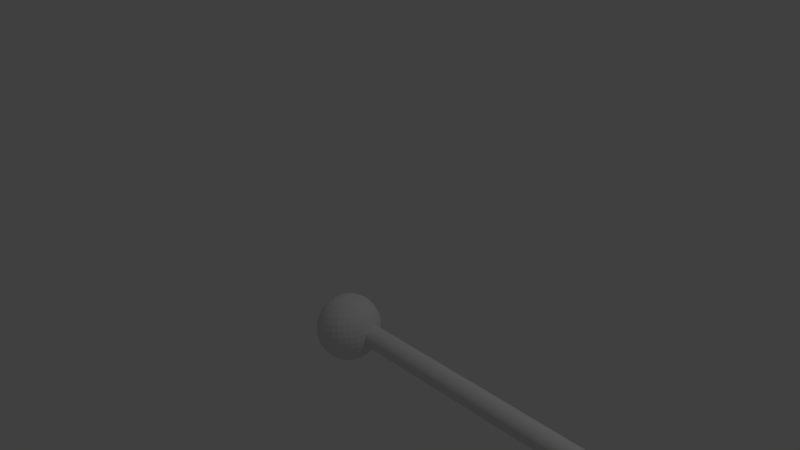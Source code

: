 # Source: tougue.blend  (saved by Blender 2.79.0; exported with 4.5.12 LTS)
import bpy
from mathutils import Matrix  # noqa: F401  (used for matrix-valued properties, if any)

bpy.ops.wm.read_factory_settings(use_empty=True)
scene = bpy.context.scene
scene.name = 'Scene'

# ---- collections
col_collection_1 = bpy.data.collections.new('Collection 1'); scene.collection.children.link(col_collection_1)

# ---- world
world_world = bpy.data.worlds.new('World'); scene.world = world_world
world_world.color = (0.05088, 0.05088, 0.05088)
world_world.use_sun_shadow = False
world_world.sun_shadow_jitter_overblur = 0.0
world_world.cycles.sampling_method = 'MANUAL'

# ---- cameras
cam_camera = bpy.data.cameras.new('Camera')
cam_camera.clip_end = 100.0
cam_camera.lens = 35.0
cam_camera.sensor_width = 32.0
cam_camera.sensor_height = 18.0
cam_camera.ortho_scale = 7.314
cam_camera.dof.focus_distance = 0.0
cam_camera.dof.aperture_fstop = 128.0

# ---- lights
light_lamp = bpy.data.lights.new('Lamp', 'POINT')
light_lamp.transmission_factor = 0.0
light_lamp.cutoff_distance = 30.0
light_lamp.energy = 100.0
light_lamp.shadow_buffer_clip_start = 1.001
light_lamp.shadow_soft_size = 0.1
light_lamp.shadow_maximum_resolution = 0.006
light_lamp.use_absolute_resolution = True

# ---- meshes
me_sphere = bpy.data.meshes.new('Sphere')
me_sphere.from_pydata([(-0.5576, 0.1098, 0.3392), (-0.5509, 0.1833, 0.3105), (-0.5416, 0.2496, 0.2679), (-0.5301, 0.3064, 0.2131), (-0.5167, 0.3514, 0.1482), (-0.5022, 0.383, 0.07564), (-0.4868, 0.3997, -0.001706), (-0.4714, 0.4012, -0.08091), (-0.4564, 0.3872, -0.1589), (-0.412, 0.1961, -0.4021), (-0.5434, 0.1081, 0.3426), (-0.5231, 0.1798, 0.317), (-0.5012, 0.2447, 0.2774), (-0.4786, 0.3001, 0.2252), (-0.4563, 0.344, 0.1624), (-0.4349, 0.3747, 0.0915), (-0.4155, 0.391, 0.01513), (-0.3986, 0.3922, -0.06374), (-0.3851, 0.3784, -0.1421), (-0.3753, 0.3501, -0.2169), (-0.3697, 0.3082, -0.2853), (-0.3684, 0.2546, -0.3446), (-0.3716, 0.1911, -0.3926), (-0.3791, 0.1204, -0.4275), (-0.3906, 0.04495, -0.4478), (-0.5299, 0.1034, 0.346), (-0.4965, 0.1706, 0.3238), (-0.4626, 0.2313, 0.2872), (-0.4295, 0.2831, 0.2377), (-0.3985, 0.324, 0.1772), (-0.3707, 0.3525, 0.1078), (-0.3473, 0.3674, 0.03249), (-0.3291, 0.3682, -0.04604), (-0.3169, 0.3549, -0.1247), (-0.3111, 0.3279, -0.2005), (-0.3119, 0.2883, -0.2705), (-0.3193, 0.2376, -0.3321), (-0.333, 0.1778, -0.3828), (-0.3525, 0.1112, -0.4207), (-0.377, 0.04026, -0.4443), (-0.5175, 0.09596, 0.3494), (-0.4721, 0.156, 0.3305), (-0.4273, 0.2101, 0.297), (-0.3845, 0.2561, 0.2501), (-0.3456, 0.2923, 0.1917), (-0.312, 0.3172, 0.1241), (-0.285, 0.33, 0.0497), (-0.2656, 0.3301, -0.0285), (-0.2546, 0.3174, -0.1075), (-0.2524, 0.2926, -0.1843), (-0.259, 0.2565, -0.256), (-0.2743, 0.2106, -0.3197), (-0.2977, 0.1566, -0.373), (-0.3281, 0.09657, -0.414), (-0.3646, 0.03282, -0.4409), (-0.5067, 0.08604, 0.3527), (-0.451, 0.1366, 0.3369), (-0.3966, 0.1819, 0.3063), (-0.3455, 0.2202, 0.262), (-0.2997, 0.25, 0.2056), (-0.261, 0.2703, 0.1395), (-0.2309, 0.2801, 0.0661), (-0.2104, 0.2792, -0.01177), (-0.2004, 0.2676, -0.09111), (-0.2014, 0.2456, -0.1689), (-0.2131, 0.2143, -0.242), (-0.2353, 0.1747, -0.3078), (-0.267, 0.1284, -0.3637), (-0.307, 0.07711, -0.4076), (-0.3538, 0.0229, -0.4376), (-0.498, 0.07403, 0.3557), (-0.4339, 0.113, 0.3428), (-0.3718, 0.1477, 0.3148), (-0.3139, 0.1766, 0.2728), (-0.2626, 0.1988, 0.2183), (-0.2197, 0.2134, 0.1536), (-0.187, 0.2197, 0.08107), (-0.1657, 0.2176, 0.003487), (-0.1566, 0.2072, -0.07614), (-0.1601, 0.1887, -0.1548), (-0.176, 0.1631, -0.2294), (-0.2037, 0.1311, -0.2971), (-0.2422, 0.09414, -0.3553), (-0.2899, 0.05354, -0.4017), (-0.3451, 0.01088, -0.4347), (-0.4916, 0.06038, 0.3583), (-0.4215, 0.08626, 0.3478), (-0.3537, 0.1088, 0.3221), (-0.291, 0.1272, 0.2821), (-0.2356, 0.1407, 0.2293), (-0.1897, 0.1488, 0.1658), (-0.1552, 0.1511, 0.09402), (-0.1332, 0.1477, 0.01669), (-0.1248, 0.1386, -0.06319), (-0.1301, 0.1241, -0.1426), (-0.149, 0.1049, -0.2184), (-0.1807, 0.08167, -0.2877), (-0.2241, 0.05528, -0.3479), (-0.2775, 0.02678, -0.3967), (-0.3388, -0.00276, -0.4321), (-0.4879, 0.04563, 0.3603), (-0.4142, 0.05732, 0.3519), (-0.3432, 0.0668, 0.328), (-0.2775, 0.07372, 0.2896), (-0.2198, 0.0778, 0.2382), (-0.1722, 0.0789, 0.1756), (-0.1365, 0.07696, 0.1045), (-0.1142, 0.07207, 0.02734), (-0.1061, 0.0644, -0.05275), (-0.1125, 0.05426, -0.1327), (-0.1332, 0.04204, -0.2095), (-0.1673, 0.0282, -0.2802), (-0.2136, 0.01327, -0.342), (-0.2702, -0.002162, -0.3926), (-0.3351, -0.01751, -0.43), (-0.487, 0.03034, 0.3618), (-0.4124, 0.02732, 0.3548), (-0.3405, 0.02325, 0.3323), (-0.2741, 0.01829, 0.295), (-0.2158, 0.01263, 0.2446), (-0.1677, 0.006479, 0.1827), (-0.1318, 8.065e-05, 0.112), (-0.1094, -0.006321, 0.03502), (-0.1014, -0.01248, -0.04522), (-0.1081, -0.01816, -0.1256), (-0.1292, -0.02314, -0.2031), (-0.1639, -0.02723, -0.2748), (-0.2109, -0.03028, -0.3377), (-0.2684, -0.03216, -0.3897), (-0.3341, -0.0328, -0.4285), (-0.4889, 0.01509, 0.3627), (-0.416, -0.002583, 0.3565), (-0.3458, -0.02016, 0.3347), (-0.2809, -0.03696, 0.2982), (-0.2237, -0.05235, 0.2482), (-0.1765, -0.06572, 0.1868), (-0.1412, -0.07656, 0.1163), (-0.119, -0.08446, 0.03943), (-0.1108, -0.08912, -0.04089), (-0.1169, -0.09035, -0.1216), (-0.1371, -0.08811, -0.1995), (-0.1706, -0.08249, -0.2716), (-0.2162, -0.07369, -0.3353), (-0.272, -0.06206, -0.388), (-0.336, -0.04805, -0.4277), (-0.4935, 0.0004813, 0.3629), (-0.4251, -0.03125, 0.3569), (-0.3589, -0.06177, 0.3353), (-0.2975, -0.08992, 0.2989), (-0.2433, -0.1146, 0.249), (-0.1983, -0.1349, 0.1877), (-0.1643, -0.15, 0.1173), (-0.1425, -0.1594, 0.04041), (-0.1339, -0.1626, -0.03993), (-0.1387, -0.1595, -0.1207), (-0.1567, -0.1504, -0.1987), (-0.1873, -0.1354, -0.2709), (-0.2293, -0.1153, -0.3347), (-0.281, -0.09072, -0.3876), (-0.3406, -0.06266, -0.4275), (-0.5006, -0.01294, 0.3624), (-0.4391, -0.05756, 0.3559), (-0.3793, -0.09998, 0.3339), (-0.3235, -0.1386, 0.2971), (-0.2738, -0.1718, 0.247), (-0.2322, -0.1985, 0.1854), (-0.2003, -0.2175, 0.1148), (-0.1792, -0.2281, 0.03792), (-0.1699, -0.23, -0.04237), (-0.1726, -0.2231, -0.123), (-0.1872, -0.2076, -0.2007), (-0.2132, -0.1841, -0.2727), (-0.2497, -0.1535, -0.3361), (-0.2951, -0.117, -0.3885), (-0.3477, -0.07608, -0.428), (-0.5101, -0.02464, 0.3613), (-0.4576, -0.08053, 0.3537), (-0.4061, -0.1333, 0.3306), (-0.3577, -0.181, 0.293), (-0.314, -0.2217, 0.2421), (-0.2769, -0.2539, 0.18), (-0.2477, -0.2763, 0.1091), (-0.2276, -0.2881, 0.03206), (-0.2173, -0.2889, -0.04812), (-0.2172, -0.2785, -0.1284), (-0.2274, -0.2575, -0.2056), (-0.2474, -0.2265, -0.2769), (-0.2765, -0.1868, -0.3394), (-0.3136, -0.14, -0.3908), (-0.3572, -0.08779, -0.4291), (-0.5214, -0.03419, 0.3595), (-0.4799, -0.09925, 0.3502), (-0.4385, -0.1605, 0.3256), (-0.3988, -0.2156, 0.2866), (-0.3624, -0.2624, 0.2346), (-0.3307, -0.2991, 0.1717), (-0.3048, -0.3243, 0.1002), (-0.2858, -0.3371, 0.02304), (-0.2744, -0.3369, -0.05697), (-0.271, -0.3237, -0.1367), (-0.2758, -0.2982, -0.2131), (-0.2886, -0.2611, -0.2832), (-0.3089, -0.214, -0.3444), (-0.3359, -0.1587, -0.3942), (-0.3685, -0.09733, -0.4309), (-0.4056, -0.03219, -0.4528), (-0.5342, -0.04121, 0.3572), (-0.5051, -0.113, 0.3457), (-0.475, -0.1805, 0.3191), (-0.4454, -0.241, 0.2782), (-0.4171, -0.2923, 0.2248), (-0.3915, -0.3323, 0.1608), (-0.3693, -0.3596, 0.08865), (-0.3516, -0.3731, 0.01122), (-0.3389, -0.3722, -0.06856), (-0.3318, -0.357, -0.1476), (-0.3305, -0.3281, -0.2229), (-0.3351, -0.2866, -0.2916), (-0.3454, -0.234, -0.351), (-0.3611, -0.1725, -0.3988), (-0.3814, -0.1044, -0.4332), (-0.5481, -0.04543, 0.3544), (-0.5322, -0.1213, 0.3403), (-0.5144, -0.1925, 0.3112), (-0.4955, -0.2563, 0.2682), (-0.4761, -0.3103, 0.213), (-0.4569, -0.3523, 0.1477), (-0.4389, -0.3808, 0.07475), (-0.4225, -0.3947, -0.002949), (-0.4084, -0.3934, -0.08246), (-0.3973, -0.377, -0.1607), (-0.3895, -0.3461, -0.2347), (-0.3853, -0.3019, -0.3016), (-0.3848, -0.246, -0.3588), (-0.3882, -0.1808, -0.4042), (-0.3952, -0.1086, -0.4359), (-0.5624, -0.04669, 0.3513), (-0.5602, -0.1238, 0.3342), (-0.5551, -0.1961, 0.3023), (-0.5473, -0.2609, 0.2569), (-0.537, -0.3157, 0.1997), (-0.5246, -0.3583, 0.1329), (-0.5107, -0.3872, 0.05909), (-0.4957, -0.4012, -0.01892), (-0.4803, -0.3997, -0.09812), (-0.465, -0.383, -0.1755), (-0.4504, -0.3514, -0.248), (-0.437, -0.3064, -0.3129), (-0.4255, -0.2496, -0.3677), (-0.4162, -0.1833, -0.4103), (-0.4095, -0.1098, -0.439), (-0.5766, -0.04495, 0.348), (-0.588, -0.1204, 0.3276), (-0.5955, -0.1911, 0.2928), (-0.5987, -0.2546, 0.2448), (-0.5974, -0.3082, 0.1854), (-0.5918, -0.3501, 0.117), (-0.582, -0.3784, 0.04225), (-0.5685, -0.3922, -0.03609), (-0.5516, -0.391, -0.115), (-0.5322, -0.3747, -0.1913), (-0.5109, -0.344, -0.2623), (-0.4885, -0.3001, -0.325), (-0.4659, -0.2447, -0.3772), (-0.444, -0.1798, -0.4169), (-0.4237, -0.1081, -0.4424), (-0.5901, -0.04026, 0.3445), (-0.6146, -0.1112, 0.3208), (-0.6341, -0.1778, 0.2829), (-0.6478, -0.2376, 0.2323), (-0.6552, -0.2883, 0.1707), (-0.656, -0.3279, 0.1007), (-0.6502, -0.3549, 0.02489), (-0.638, -0.3682, -0.05378), (-0.6198, -0.3674, -0.1323), (-0.5964, -0.3525, -0.2077), (-0.5686, -0.324, -0.277), (-0.5376, -0.2831, -0.3376), (-0.5045, -0.2313, -0.3871), (-0.4706, -0.1707, -0.4236), (-0.4372, -0.1034, -0.4458), (-0.6025, -0.03282, 0.3411), (-0.639, -0.09657, 0.3141), (-0.6694, -0.1566, 0.2732), (-0.6928, -0.2106, 0.2198), (-0.7081, -0.2565, 0.1561), (-0.7147, -0.2926, 0.08449), (-0.7125, -0.3174, 0.007684), (-0.7015, -0.3301, -0.07133), (-0.6821, -0.33, -0.1495), (-0.6551, -0.3172, -0.2239), (-0.6215, -0.2923, -0.2916), (-0.5826, -0.2561, -0.35), (-0.5398, -0.2101, -0.3968), (-0.495, -0.156, -0.4304), (-0.4496, -0.09596, -0.4493), (-0.5615, 0.03219, 0.353), (-0.6133, -0.0229, 0.3378), (-0.6601, -0.07711, 0.3077), (-0.7001, -0.1284, 0.2639), (-0.7318, -0.1747, 0.208), (-0.754, -0.2143, 0.1422), (-0.7657, -0.2456, 0.06903), (-0.7667, -0.2676, -0.00872), (-0.7567, -0.2792, -0.08806), (-0.7362, -0.2801, -0.1659), (-0.7061, -0.2703, -0.2393), (-0.6674, -0.25, -0.3055), (-0.6216, -0.2202, -0.3618), (-0.5705, -0.1819, -0.4061), (-0.5161, -0.1366, -0.4368), (-0.4604, -0.08604, -0.4525), (-0.622, -0.01089, 0.3348), (-0.6772, -0.05354, 0.3019), (-0.7249, -0.09414, 0.2554), (-0.7634, -0.1311, 0.1972), (-0.7911, -0.1631, 0.1295), (-0.807, -0.1887, 0.05494), (-0.8105, -0.2072, -0.02369), (-0.8014, -0.2176, -0.1033), (-0.7801, -0.2197, -0.1809), (-0.7474, -0.2134, -0.2534), (-0.7045, -0.1988, -0.3182), (-0.6532, -0.1766, -0.3726), (-0.5953, -0.1477, -0.4146), (-0.5332, -0.113, -0.4426), (-0.4691, -0.07403, -0.4555), (-0.6283, 0.00276, 0.3323), (-0.6896, -0.02678, 0.2968), (-0.743, -0.05528, 0.2481), (-0.7864, -0.08167, 0.1879), (-0.8181, -0.1049, 0.1185), (-0.837, -0.1241, 0.04274), (-0.8423, -0.1386, -0.03664), (-0.8339, -0.1477, -0.1165), (-0.8119, -0.1511, -0.1938), (-0.7774, -0.1488, -0.2656), (-0.7315, -0.1407, -0.3291), (-0.6762, -0.1272, -0.3819), (-0.6134, -0.1088, -0.4219), (-0.5456, -0.08626, -0.4477), (-0.4755, -0.06038, -0.4581), (-0.632, 0.01751, 0.3302), (-0.6969, 0.002161, 0.2928), (-0.7535, -0.01327, 0.2422), (-0.7998, -0.0282, 0.1804), (-0.8339, -0.04204, 0.1097), (-0.8546, -0.05426, 0.0329), (-0.861, -0.0644, -0.04708), (-0.8529, -0.07207, -0.1272), (-0.8306, -0.07696, -0.2043), (-0.7949, -0.0789, -0.2755), (-0.7473, -0.0778, -0.338), (-0.6896, -0.07372, -0.3894), (-0.6239, -0.0668, -0.4278), (-0.5529, -0.05732, -0.4517), (-0.4792, -0.04563, -0.4602), (-0.633, 0.0328, 0.3287), (-0.6987, 0.03216, 0.2898), (-0.7562, 0.03028, 0.2379), (-0.8032, 0.02723, 0.1749), (-0.8379, 0.02314, 0.1033), (-0.859, 0.01816, 0.02581), (-0.8657, 0.01248, -0.05461), (-0.8577, 0.00632, -0.1348), (-0.8353, -8.119e-05, -0.2118), (-0.7994, -0.00648, -0.2826), (-0.7513, -0.01263, -0.3444), (-0.693, -0.01829, -0.3949), (-0.6266, -0.02325, -0.4321), (-0.5547, -0.02732, -0.4547), (-0.4801, -0.03034, -0.4617), (-0.6311, 0.04805, 0.3278), (-0.6951, 0.06206, 0.2881), (-0.7509, 0.07369, 0.2355), (-0.7965, 0.08249, 0.1718), (-0.83, 0.08811, 0.09964), (-0.8502, 0.09035, 0.02173), (-0.8563, 0.08912, -0.05894), (-0.8481, 0.08446, -0.1393), (-0.8259, 0.07656, -0.2162), (-0.7906, 0.06572, -0.2867), (-0.7434, 0.05235, -0.3481), (-0.6862, 0.03696, -0.398), (-0.6213, 0.02016, -0.4346), (-0.5511, 0.002583, -0.4564), (-0.4782, -0.01509, -0.4625), (-0.6265, 0.06266, 0.3276), (-0.6861, 0.09072, 0.2878), (-0.7378, 0.1153, 0.2349), (-0.7798, 0.1354, 0.1711), (-0.8104, 0.1504, 0.09883), (-0.8284, 0.1595, 0.02082), (-0.8332, 0.1626, -0.0599), (-0.8246, 0.1594, -0.1402), (-0.8028, 0.15, -0.2171), (-0.7688, 0.1349, -0.2876), (-0.7238, 0.1146, -0.3489), (-0.6696, 0.08992, -0.3987), (-0.6082, 0.06177, -0.4351), (-0.5421, 0.03124, -0.4567), (-0.4736, -0.000482, -0.4627), (-0.6194, 0.07608, 0.3281), (-0.672, 0.117, 0.2887), (-0.7174, 0.1535, 0.2363), (-0.7539, 0.1841, 0.1729), (-0.7799, 0.2076, 0.1009), (-0.7946, 0.2231, 0.02312), (-0.7972, 0.23, -0.05746), (-0.7879, 0.2281, -0.1378), (-0.7668, 0.2175, -0.2147), (-0.7349, 0.1984, -0.2853), (-0.6933, 0.1718, -0.3468), (-0.6436, 0.1386, -0.3969), (-0.5878, 0.09998, -0.4337), (-0.528, 0.05756, -0.4558), (-0.4665, 0.01293, -0.4622), (-0.6099, 0.08778, 0.3293), (-0.6535, 0.14, 0.291), (-0.6906, 0.1868, 0.2396), (-0.7197, 0.2265, 0.177), (-0.7397, 0.2575, 0.1058), (-0.7499, 0.2785, 0.02854), (-0.7498, 0.2889, -0.05171), (-0.7395, 0.2881, -0.1319), (-0.7194, 0.2763, -0.2089), (-0.6902, 0.2539, -0.2798), (-0.6531, 0.2217, -0.3419), (-0.6094, 0.181, -0.3928), (-0.561, 0.1333, -0.4305), (-0.5095, 0.08053, -0.4535), (-0.4571, 0.02464, -0.4611), (-0.5986, 0.09733, 0.331), (-0.6312, 0.1587, 0.2944), (-0.6582, 0.214, 0.2446), (-0.6785, 0.2611, 0.1834), (-0.6913, 0.2982, 0.1133), (-0.6961, 0.3237, 0.03687), (-0.6927, 0.3369, -0.04286), (-0.6813, 0.3371, -0.1229), (-0.6623, 0.3243, -0.2001), (-0.6364, 0.2991, -0.2715), (-0.6047, 0.2624, -0.3344), (-0.5683, 0.2156, -0.3864), (-0.5286, 0.1605, -0.4255), (-0.4872, 0.09925, -0.4501), (-0.4457, 0.03419, -0.4593), (-0.5857, 0.1044, 0.3333), (-0.6061, 0.1725, 0.2989), (-0.6217, 0.234, 0.2511), (-0.632, 0.2866, 0.1918), (-0.6366, 0.3281, 0.1231), (-0.6353, 0.357, 0.04779), (-0.6282, 0.3722, -0.03127), (-0.6155, 0.3731, -0.1111), (-0.5978, 0.3596, -0.1885), (-0.5756, 0.3323, -0.2606), (-0.55, 0.2923, -0.3246), (-0.5218, 0.241, -0.378), (-0.4921, 0.1805, -0.4189), (-0.462, 0.113, -0.4456), (-0.4329, 0.04121, -0.457), (-0.5719, 0.1086, 0.3361), (-0.5789, 0.1808, 0.3044), (-0.5823, 0.246, 0.259), (-0.5818, 0.3019, 0.2018), (-0.5776, 0.3461, 0.1349), (-0.5698, 0.377, 0.06088), (-0.5587, 0.3934, -0.01737), (-0.5446, 0.3947, -0.09688), (-0.5283, 0.3808, -0.1746), (-0.5102, 0.3523, -0.2475), (-0.491, 0.3103, -0.3128), (-0.4716, 0.2563, -0.368), (-0.4527, 0.1925, -0.411), (-0.4349, 0.1213, -0.4401), (-0.419, 0.04543, -0.4543), (-0.4425, 0.3583, -0.2327), (-0.4302, 0.3157, -0.2995), (-0.4199, 0.2609, -0.3567), (-0.4069, 0.1238, -0.434), (-0.4047, 0.04669, -0.4511), (-0.1969, 0.2039, -0.0523), (3.876, 0.2039, -0.04892), (-0.1819, 0.2013, -0.07824), (3.891, 0.2013, -0.07487), (-0.1676, 0.1935, -0.1032), (3.905, 0.1935, -0.09981), (-0.1544, 0.1809, -0.1262), (3.919, 0.1809, -0.1228), (-0.1428, 0.1639, -0.1463), (3.93, 0.1639, -0.143), (-0.1333, 0.1432, -0.1629), (3.94, 0.1432, -0.1595), (-0.1262, 0.1196, -0.1752), (3.947, 0.1196, -0.1718), (-0.1218, 0.09397, -0.1827), (3.951, 0.09397, -0.1793), (-0.1204, 0.06732, -0.1853), (3.953, 0.06732, -0.1819), (-0.1218, 0.04066, -0.1827), (3.951, 0.04066, -0.1793), (-0.1262, 0.01504, -0.1752), (3.947, 0.01504, -0.1718), (-0.1333, -0.00858, -0.1629), (3.94, -0.00858, -0.1595), (-0.1428, -0.02928, -0.1463), (3.93, -0.02928, -0.143), (-0.1544, -0.04627, -0.1262), (3.919, -0.04627, -0.1228), (-0.1676, -0.0589, -0.1032), (3.905, -0.0589, -0.09981), (-0.1819, -0.06667, -0.07824), (3.891, -0.06667, -0.07487), (-0.1969, -0.06929, -0.0523), (3.876, -0.06929, -0.04892), (-0.2118, -0.06667, -0.02636), (3.861, -0.06667, -0.02298), (-0.2262, -0.0589, -0.001412), (3.847, -0.0589, 0.001963), (-0.2394, -0.04627, 0.02158), (3.834, -0.04627, 0.02495), (-0.251, -0.02928, 0.04173), (3.822, -0.02928, 0.0451), (-0.2605, -0.00858, 0.05827), (3.812, -0.00858, 0.06164), (-0.2676, 0.01504, 0.07055), (3.805, 0.01504, 0.07393), (-0.2719, 0.04067, 0.07812), (3.801, 0.04067, 0.08149), (-0.2734, 0.06732, 0.08068), (3.8, 0.06732, 0.08405), (-0.2719, 0.09397, 0.07812), (3.801, 0.09397, 0.08149), (-0.2676, 0.1196, 0.07055), (3.805, 0.1196, 0.07393), (-0.2605, 0.1432, 0.05827), (3.812, 0.1432, 0.06164), (-0.251, 0.1639, 0.04173), (3.822, 0.1639, 0.0451), (-0.2394, 0.1809, 0.02158), (3.834, 0.1809, 0.02495), (-0.2262, 0.1935, -0.001412), (3.847, 0.1935, 0.001962), (-0.2118, 0.2013, -0.02636), (3.861, 0.2013, -0.02298)], [], [(6, 5, 15, 16), (481, 480, 23, 24), (7, 6, 16, 17), (0, 296, 10), (205, 481, 24), (8, 7, 17, 18), (1, 0, 10, 11), (477, 8, 18, 19), (2, 1, 11, 12), (478, 477, 19, 20), (3, 2, 12, 13), (479, 478, 20, 21), (4, 3, 13, 14), (9, 479, 21, 22), (5, 4, 14, 15), (480, 9, 22, 23), (15, 14, 29, 30), (23, 22, 37, 38), (16, 15, 30, 31), (24, 23, 38, 39), (17, 16, 31, 32), (10, 296, 25), (205, 24, 39), (18, 17, 32, 33), (11, 10, 25, 26), (19, 18, 33, 34), (12, 11, 26, 27), (20, 19, 34, 35), (13, 12, 27, 28), (21, 20, 35, 36), (14, 13, 28, 29), (22, 21, 36, 37), (34, 33, 48, 49), (27, 26, 41, 42), (35, 34, 49, 50), (28, 27, 42, 43), (36, 35, 50, 51), (29, 28, 43, 44), (37, 36, 51, 52), (30, 29, 44, 45), (38, 37, 52, 53), (31, 30, 45, 46), (39, 38, 53, 54), (32, 31, 46, 47), (25, 296, 40), (205, 39, 54), (33, 32, 47, 48), (26, 25, 40, 41), (53, 52, 67, 68), (46, 45, 60, 61), (54, 53, 68, 69), (47, 46, 61, 62), (40, 296, 55), (205, 54, 69), (48, 47, 62, 63), (41, 40, 55, 56), (49, 48, 63, 64), (42, 41, 56, 57), (50, 49, 64, 65), (43, 42, 57, 58), (51, 50, 65, 66), (44, 43, 58, 59), (52, 51, 66, 67), (45, 44, 59, 60), (57, 56, 71, 72), (65, 64, 79, 80), (58, 57, 72, 73), (66, 65, 80, 81), (59, 58, 73, 74), (67, 66, 81, 82), (60, 59, 74, 75), (68, 67, 82, 83), (61, 60, 75, 76), (69, 68, 83, 84), (62, 61, 76, 77), (55, 296, 70), (205, 69, 84), (63, 62, 77, 78), (56, 55, 70, 71), (64, 63, 78, 79), (76, 75, 90, 91), (84, 83, 98, 99), (77, 76, 91, 92), (70, 296, 85), (205, 84, 99), (78, 77, 92, 93), (71, 70, 85, 86), (79, 78, 93, 94), (72, 71, 86, 87), (80, 79, 94, 95), (73, 72, 87, 88), (81, 80, 95, 96), (74, 73, 88, 89), (82, 81, 96, 97), (75, 74, 89, 90), (83, 82, 97, 98), (95, 94, 109, 110), (88, 87, 102, 103), (96, 95, 110, 111), (89, 88, 103, 104), (97, 96, 111, 112), (90, 89, 104, 105), (98, 97, 112, 113), (91, 90, 105, 106), (99, 98, 113, 114), (92, 91, 106, 107), (85, 296, 100), (205, 99, 114), (93, 92, 107, 108), (86, 85, 100, 101), (94, 93, 108, 109), (87, 86, 101, 102), (114, 113, 128, 129), (107, 106, 121, 122), (100, 296, 115), (205, 114, 129), (108, 107, 122, 123), (101, 100, 115, 116), (109, 108, 123, 124), (102, 101, 116, 117), (110, 109, 124, 125), (103, 102, 117, 118), (111, 110, 125, 126), (104, 103, 118, 119), (112, 111, 126, 127), (105, 104, 119, 120), (113, 112, 127, 128), (106, 105, 120, 121), (126, 125, 140, 141), (119, 118, 133, 134), (127, 126, 141, 142), (120, 119, 134, 135), (128, 127, 142, 143), (121, 120, 135, 136), (129, 128, 143, 144), (122, 121, 136, 137), (115, 296, 130), (205, 129, 144), (123, 122, 137, 138), (116, 115, 130, 131), (124, 123, 138, 139), (117, 116, 131, 132), (125, 124, 139, 140), (118, 117, 132, 133), (130, 296, 145), (205, 144, 159), (138, 137, 152, 153), (131, 130, 145, 146), (139, 138, 153, 154), (132, 131, 146, 147), (140, 139, 154, 155), (133, 132, 147, 148), (141, 140, 155, 156), (134, 133, 148, 149), (142, 141, 156, 157), (135, 134, 149, 150), (143, 142, 157, 158), (136, 135, 150, 151), (144, 143, 158, 159), (137, 136, 151, 152), (149, 148, 163, 164), (157, 156, 171, 172), (150, 149, 164, 165), (158, 157, 172, 173), (151, 150, 165, 166), (159, 158, 173, 174), (152, 151, 166, 167), (145, 296, 160), (205, 159, 174), (153, 152, 167, 168), (146, 145, 160, 161), (154, 153, 168, 169), (147, 146, 161, 162), (155, 154, 169, 170), (148, 147, 162, 163), (156, 155, 170, 171), (168, 167, 182, 183), (161, 160, 175, 176), (169, 168, 183, 184), (162, 161, 176, 177), (170, 169, 184, 185), (163, 162, 177, 178), (171, 170, 185, 186), (164, 163, 178, 179), (172, 171, 186, 187), (165, 164, 179, 180), (173, 172, 187, 188), (166, 165, 180, 181), (174, 173, 188, 189), (167, 166, 181, 182), (160, 296, 175), (205, 174, 189), (187, 186, 201, 202), (180, 179, 194, 195), (188, 187, 202, 203), (181, 180, 195, 196), (189, 188, 203, 204), (182, 181, 196, 197), (175, 296, 190), (205, 189, 204), (183, 182, 197, 198), (176, 175, 190, 191), (184, 183, 198, 199), (177, 176, 191, 192), (185, 184, 199, 200), (178, 177, 192, 193), (186, 185, 200, 201), (179, 178, 193, 194), (191, 190, 206, 207), (199, 198, 214, 215), (192, 191, 207, 208), (200, 199, 215, 216), (193, 192, 208, 209), (201, 200, 216, 217), (194, 193, 209, 210), (202, 201, 217, 218), (195, 194, 210, 211), (203, 202, 218, 219), (196, 195, 211, 212), (204, 203, 219, 220), (197, 196, 212, 213), (190, 296, 206), (205, 204, 220), (198, 197, 213, 214), (211, 210, 225, 226), (219, 218, 233, 234), (212, 211, 226, 227), (220, 219, 234, 235), (213, 212, 227, 228), (206, 296, 221), (205, 220, 235), (214, 213, 228, 229), (207, 206, 221, 222), (215, 214, 229, 230), (208, 207, 222, 223), (216, 215, 230, 231), (209, 208, 223, 224), (217, 216, 231, 232), (210, 209, 224, 225), (218, 217, 232, 233), (230, 229, 244, 245), (223, 222, 237, 238), (231, 230, 245, 246), (224, 223, 238, 239), (232, 231, 246, 247), (225, 224, 239, 240), (233, 232, 247, 248), (226, 225, 240, 241), (234, 233, 248, 249), (227, 226, 241, 242), (235, 234, 249, 250), (228, 227, 242, 243), (221, 296, 236), (205, 235, 250), (229, 228, 243, 244), (222, 221, 236, 237), (249, 248, 263, 264), (242, 241, 256, 257), (250, 249, 264, 265), (243, 242, 257, 258), (236, 296, 251), (205, 250, 265), (244, 243, 258, 259), (237, 236, 251, 252), (245, 244, 259, 260), (238, 237, 252, 253), (246, 245, 260, 261), (239, 238, 253, 254), (247, 246, 261, 262), (240, 239, 254, 255), (248, 247, 262, 263), (241, 240, 255, 256), (261, 260, 275, 276), (254, 253, 268, 269), (262, 261, 276, 277), (255, 254, 269, 270), (263, 262, 277, 278), (256, 255, 270, 271), (264, 263, 278, 279), (257, 256, 271, 272), (265, 264, 279, 280), (258, 257, 272, 273), (251, 296, 266), (205, 265, 280), (259, 258, 273, 274), (252, 251, 266, 267), (260, 259, 274, 275), (253, 252, 267, 268), (280, 279, 294, 295), (273, 272, 287, 288), (266, 296, 281), (205, 280, 295), (274, 273, 288, 289), (267, 266, 281, 282), (275, 274, 289, 290), (268, 267, 282, 283), (276, 275, 290, 291), (269, 268, 283, 284), (277, 276, 291, 292), (270, 269, 284, 285), (278, 277, 292, 293), (271, 270, 285, 286), (279, 278, 293, 294), (272, 271, 286, 287), (284, 283, 299, 300), (292, 291, 307, 308), (285, 284, 300, 301), (293, 292, 308, 309), (286, 285, 301, 302), (294, 293, 309, 310), (287, 286, 302, 303), (295, 294, 310, 311), (288, 287, 303, 304), (281, 296, 297), (205, 295, 311), (289, 288, 304, 305), (282, 281, 297, 298), (290, 289, 305, 306), (283, 282, 298, 299), (291, 290, 306, 307), (304, 303, 318, 319), (297, 296, 312), (205, 311, 326), (305, 304, 319, 320), (298, 297, 312, 313), (306, 305, 320, 321), (299, 298, 313, 314), (307, 306, 321, 322), (300, 299, 314, 315), (308, 307, 322, 323), (301, 300, 315, 316), (309, 308, 323, 324), (302, 301, 316, 317), (310, 309, 324, 325), (303, 302, 317, 318), (311, 310, 325, 326), (323, 322, 337, 338), (316, 315, 330, 331), (324, 323, 338, 339), (317, 316, 331, 332), (325, 324, 339, 340), (318, 317, 332, 333), (326, 325, 340, 341), (319, 318, 333, 334), (312, 296, 327), (205, 326, 341), (320, 319, 334, 335), (313, 312, 327, 328), (321, 320, 335, 336), (314, 313, 328, 329), (322, 321, 336, 337), (315, 314, 329, 330), (327, 296, 342), (205, 341, 356), (335, 334, 349, 350), (328, 327, 342, 343), (336, 335, 350, 351), (329, 328, 343, 344), (337, 336, 351, 352), (330, 329, 344, 345), (338, 337, 352, 353), (331, 330, 345, 346), (339, 338, 353, 354), (332, 331, 346, 347), (340, 339, 354, 355), (333, 332, 347, 348), (341, 340, 355, 356), (334, 333, 348, 349), (346, 345, 360, 361), (354, 353, 368, 369), (347, 346, 361, 362), (355, 354, 369, 370), (348, 347, 362, 363), (356, 355, 370, 371), (349, 348, 363, 364), (342, 296, 357), (205, 356, 371), (350, 349, 364, 365), (343, 342, 357, 358), (351, 350, 365, 366), (344, 343, 358, 359), (352, 351, 366, 367), (345, 344, 359, 360), (353, 352, 367, 368), (365, 364, 379, 380), (358, 357, 372, 373), (366, 365, 380, 381), (359, 358, 373, 374), (367, 366, 381, 382), (360, 359, 374, 375), (368, 367, 382, 383), (361, 360, 375, 376), (369, 368, 383, 384), (362, 361, 376, 377), (370, 369, 384, 385), (363, 362, 377, 378), (371, 370, 385, 386), (364, 363, 378, 379), (357, 296, 372), (205, 371, 386), (384, 383, 398, 399), (377, 376, 391, 392), (385, 384, 399, 400), (378, 377, 392, 393), (386, 385, 400, 401), (379, 378, 393, 394), (372, 296, 387), (205, 386, 401), (380, 379, 394, 395), (373, 372, 387, 388), (381, 380, 395, 396), (374, 373, 388, 389), (382, 381, 396, 397), (375, 374, 389, 390), (383, 382, 397, 398), (376, 375, 390, 391), (396, 395, 410, 411), (389, 388, 403, 404), (397, 396, 411, 412), (390, 389, 404, 405), (398, 397, 412, 413), (391, 390, 405, 406), (399, 398, 413, 414), (392, 391, 406, 407), (400, 399, 414, 415), (393, 392, 407, 408), (401, 400, 415, 416), (394, 393, 408, 409), (387, 296, 402), (205, 401, 416), (395, 394, 409, 410), (388, 387, 402, 403), (415, 414, 429, 430), (408, 407, 422, 423), (416, 415, 430, 431), (409, 408, 423, 424), (402, 296, 417), (205, 416, 431), (410, 409, 424, 425), (403, 402, 417, 418), (411, 410, 425, 426), (404, 403, 418, 419), (412, 411, 426, 427), (405, 404, 419, 420), (413, 412, 427, 428), (406, 405, 420, 421), (414, 413, 428, 429), (407, 406, 421, 422), (419, 418, 433, 434), (427, 426, 441, 442), (420, 419, 434, 435), (428, 427, 442, 443), (421, 420, 435, 436), (429, 428, 443, 444), (422, 421, 436, 437), (430, 429, 444, 445), (423, 422, 437, 438), (431, 430, 445, 446), (424, 423, 438, 439), (417, 296, 432), (205, 431, 446), (425, 424, 439, 440), (418, 417, 432, 433), (426, 425, 440, 441), (438, 437, 452, 453), (446, 445, 460, 461), (439, 438, 453, 454), (432, 296, 447), (205, 446, 461), (440, 439, 454, 455), (433, 432, 447, 448), (441, 440, 455, 456), (434, 433, 448, 449), (442, 441, 456, 457), (435, 434, 449, 450), (443, 442, 457, 458), (436, 435, 450, 451), (444, 443, 458, 459), (437, 436, 451, 452), (445, 444, 459, 460), (457, 456, 471, 472), (450, 449, 464, 465), (458, 457, 472, 473), (451, 450, 465, 466), (459, 458, 473, 474), (452, 451, 466, 467), (460, 459, 474, 475), (453, 452, 467, 468), (461, 460, 475, 476), (454, 453, 468, 469), (447, 296, 462), (205, 461, 476), (455, 454, 469, 470), (448, 447, 462, 463), (456, 455, 470, 471), (449, 448, 463, 464), (476, 475, 480, 481), (469, 468, 6, 7), (462, 296, 0), (205, 476, 481), (470, 469, 7, 8), (463, 462, 0, 1), (471, 470, 8, 477), (464, 463, 1, 2), (472, 471, 477, 478), (465, 464, 2, 3), (473, 472, 478, 479), (466, 465, 3, 4), (474, 473, 479, 9), (467, 466, 4, 5), (475, 474, 9, 480), (468, 467, 5, 6), (482, 483, 485, 484), (484, 485, 487, 486), (486, 487, 489, 488), (488, 489, 491, 490), (490, 491, 493, 492), (492, 493, 495, 494), (494, 495, 497, 496), (496, 497, 499, 498), (498, 499, 501, 500), (500, 501, 503, 502), (502, 503, 505, 504), (504, 505, 507, 506), (506, 507, 509, 508), (508, 509, 511, 510), (510, 511, 513, 512), (512, 513, 515, 514), (514, 515, 517, 516), (516, 517, 519, 518), (518, 519, 521, 520), (520, 521, 523, 522), (522, 523, 525, 524), (524, 525, 527, 526), (526, 527, 529, 528), (528, 529, 531, 530), (530, 531, 533, 532), (532, 533, 535, 534), (534, 535, 537, 536), (536, 537, 539, 538), (538, 539, 541, 540), (540, 541, 543, 542), (485, 483, 545, 543, 541, 539, 537, 535, 533, 531, 529, 527, 525, 523, 521, 519, 517, 515, 513, 511, 509, 507, 505, 503, 501, 499, 497, 495, 493, 491, 489, 487), (542, 543, 545, 544), (544, 545, 483, 482), (482, 484, 486, 488, 490, 492, 494, 496, 498, 500, 502, 504, 506, 508, 510, 512, 514, 516, 518, 520, 522, 524, 526, 528, 530, 532, 534, 536, 538, 540, 542, 544)])
me_sphere.use_remesh_preserve_volume = False
me_sphere.use_remesh_preserve_attributes = False
me_sphere.use_mirror_vertex_groups = False
me_sphere.update()
arm_armature = bpy.data.armatures.new('Armature')  # bones are not reproduced
arm_armature_001 = bpy.data.armatures.new('Armature.001')  # bones are not reproduced
arm_armature_002 = bpy.data.armatures.new('Armature.002')  # bones are not reproduced
arm_armature_003 = bpy.data.armatures.new('Armature.003')  # bones are not reproduced

# ---- objects
ob_armature = bpy.data.objects.new('Armature', arm_armature)
ob_sphere = bpy.data.objects.new('Sphere', me_sphere)
ob_lamp = bpy.data.objects.new('Lamp', light_lamp)
ob_camera = bpy.data.objects.new('Camera', cam_camera)
ob_armature_001 = bpy.data.objects.new('Armature.001', arm_armature_001)
ob_armature_002 = bpy.data.objects.new('Armature.002', arm_armature_002)
ob_armature_003 = bpy.data.objects.new('Armature.003', arm_armature_003)

# ---- transforms, parenting, visibility, modifiers, constraints
ob_armature.location = (1.983, -0.8096, -0.4716)
ob_armature.rotation_euler = (0.0, -1.54, 0.0)
ob_armature.lineart.crease_threshold = 0.0
ob_sphere.location = (1.0, -0.7937, -0.458)
ob_sphere.lineart.crease_threshold = 0.0
ob_lamp.location = (4.076, 1.005, 5.904)
ob_lamp.rotation_euler = (0.6503, 0.05522, 1.866)
ob_lamp.lock_rotations_4d = False
ob_lamp.empty_display_type = 'ARROWS'
ob_lamp.color = (0.0, 0.0, 0.0, 0.0)
ob_lamp.lineart.crease_threshold = 0.0
ob_camera.location = (7.481, -6.508, 5.344)
ob_camera.rotation_euler = (1.109, 0.0, 0.8149)
ob_camera.lock_rotations_4d = False
ob_camera.empty_display_type = 'ARROWS'
ob_camera.color = (0.0, 0.0, 0.0, 0.0)
ob_camera.display_type = 'WIRE'
ob_camera.lineart.crease_threshold = 0.0
ob_armature_001.location = (3.258, -0.8096, -0.4716)
ob_armature_001.rotation_euler = (0.0, -1.54, 0.0)
ob_armature_001.lineart.crease_threshold = 0.0
ob_armature_002.location = (1.983, -0.8096, -0.4716)
ob_armature_002.rotation_euler = (0.0, -1.54, 0.0)
ob_armature_002.lineart.crease_threshold = 0.0
ob_armature_003.location = (4.722, -0.8096, -0.4716)
ob_armature_003.rotation_euler = (0.0, -1.54, 0.0)
ob_armature_003.lineart.crease_threshold = 0.0

# ---- collection membership
col_collection_1.objects.link(ob_armature)
col_collection_1.objects.link(ob_sphere)
col_collection_1.objects.link(ob_lamp)
col_collection_1.objects.link(ob_camera)
col_collection_1.objects.link(ob_armature_001)
col_collection_1.objects.link(ob_armature_002)
col_collection_1.objects.link(ob_armature_003)

# ---- scene / render settings (as saved in the file)
scene.camera = ob_camera
scene.frame_start = 1; scene.frame_end = 250; scene.frame_set(1)
scene.render.engine = 'BLENDER_EEVEE_NEXT'
scene.render.resolution_percentage = 50
scene.render.dither_intensity = 0.0
scene.cycles.use_denoising = False
scene.cycles.samples = 128
scene.cycles.sampling_pattern = 'TABULATED_SOBOL'
scene.cycles.use_adaptive_sampling = False
scene.cycles.use_light_tree = False
scene.cycles.blur_glossy = 0.0
scene.cycles.sample_clamp_indirect = 0.0
scene.view_settings.view_transform = 'Standard'
bpy.context.view_layer.update()
